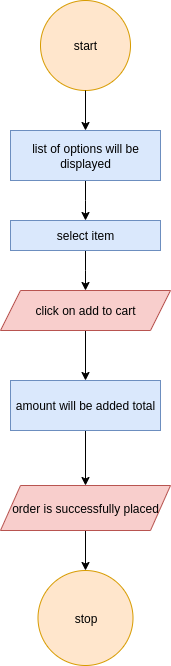

The diagram above was exported from draw.io. Its source (the exported page's mxGraphModel, read from the mxfile embedded in the PNG):
<mxGraphModel dx="1036" dy="618" grid="1" gridSize="10" guides="1" tooltips="1" connect="1" arrows="1" fold="1" page="1" pageScale="1" pageWidth="827" pageHeight="1169" math="0" shadow="0">
  <root>
    <mxCell id="0" />
    <mxCell id="1" parent="0" />
    <mxCell id="nCbek8a6S9Wk6uluSr5Y-1" value="start" style="ellipse;whiteSpace=wrap;html=1;aspect=fixed;fillColor=#ffe6cc;strokeColor=#d79b00;" vertex="1" parent="1">
      <mxGeometry x="360" y="70" width="90" height="90" as="geometry" />
    </mxCell>
    <mxCell id="nCbek8a6S9Wk6uluSr5Y-11" style="edgeStyle=orthogonalEdgeStyle;rounded=0;orthogonalLoop=1;jettySize=auto;html=1;entryX=0.5;entryY=0;entryDx=0;entryDy=0;" edge="1" parent="1" source="nCbek8a6S9Wk6uluSr5Y-3">
      <mxGeometry relative="1" as="geometry">
        <mxPoint x="405" y="290" as="targetPoint" />
      </mxGeometry>
    </mxCell>
    <mxCell id="nCbek8a6S9Wk6uluSr5Y-3" value="list of options will be displayed" style="rounded=0;whiteSpace=wrap;html=1;fillColor=#dae8fc;strokeColor=#6c8ebf;" vertex="1" parent="1">
      <mxGeometry x="330" y="200" width="150" height="50" as="geometry" />
    </mxCell>
    <mxCell id="nCbek8a6S9Wk6uluSr5Y-19" value="" style="edgeStyle=orthogonalEdgeStyle;rounded=0;orthogonalLoop=1;jettySize=auto;html=1;" edge="1" parent="1" source="nCbek8a6S9Wk6uluSr5Y-6" target="nCbek8a6S9Wk6uluSr5Y-18">
      <mxGeometry relative="1" as="geometry" />
    </mxCell>
    <mxCell id="nCbek8a6S9Wk6uluSr5Y-6" value="amount will be added total" style="rounded=0;whiteSpace=wrap;html=1;fillColor=#dae8fc;strokeColor=#6c8ebf;" vertex="1" parent="1">
      <mxGeometry x="330" y="450" width="150" height="50" as="geometry" />
    </mxCell>
    <mxCell id="nCbek8a6S9Wk6uluSr5Y-7" value="stop" style="ellipse;whiteSpace=wrap;html=1;aspect=fixed;fillColor=#ffe6cc;strokeColor=#d79b00;" vertex="1" parent="1">
      <mxGeometry x="357.5" y="640" width="95" height="95" as="geometry" />
    </mxCell>
    <mxCell id="nCbek8a6S9Wk6uluSr5Y-8" style="edgeStyle=orthogonalEdgeStyle;rounded=0;orthogonalLoop=1;jettySize=auto;html=1;entryX=0.5;entryY=0;entryDx=0;entryDy=0;" edge="1" parent="1" source="nCbek8a6S9Wk6uluSr5Y-1" target="nCbek8a6S9Wk6uluSr5Y-3">
      <mxGeometry relative="1" as="geometry">
        <mxPoint x="416" y="180" as="targetPoint" />
      </mxGeometry>
    </mxCell>
    <mxCell id="nCbek8a6S9Wk6uluSr5Y-15" style="edgeStyle=orthogonalEdgeStyle;rounded=0;orthogonalLoop=1;jettySize=auto;html=1;" edge="1" parent="1" source="nCbek8a6S9Wk6uluSr5Y-13">
      <mxGeometry relative="1" as="geometry">
        <mxPoint x="405" y="360" as="targetPoint" />
      </mxGeometry>
    </mxCell>
    <mxCell id="nCbek8a6S9Wk6uluSr5Y-13" value="select item" style="rounded=0;whiteSpace=wrap;html=1;fillColor=#dae8fc;strokeColor=#6c8ebf;" vertex="1" parent="1">
      <mxGeometry x="330" y="290" width="150" height="30" as="geometry" />
    </mxCell>
    <mxCell id="nCbek8a6S9Wk6uluSr5Y-17" value="" style="edgeStyle=orthogonalEdgeStyle;rounded=0;orthogonalLoop=1;jettySize=auto;html=1;" edge="1" parent="1" source="nCbek8a6S9Wk6uluSr5Y-16" target="nCbek8a6S9Wk6uluSr5Y-6">
      <mxGeometry relative="1" as="geometry" />
    </mxCell>
    <mxCell id="nCbek8a6S9Wk6uluSr5Y-16" value="click on add to cart" style="shape=parallelogram;perimeter=parallelogramPerimeter;whiteSpace=wrap;html=1;fixedSize=1;fillColor=#f8cecc;strokeColor=#b85450;" vertex="1" parent="1">
      <mxGeometry x="320" y="360" width="170" height="40" as="geometry" />
    </mxCell>
    <mxCell id="nCbek8a6S9Wk6uluSr5Y-20" value="" style="edgeStyle=orthogonalEdgeStyle;rounded=0;orthogonalLoop=1;jettySize=auto;html=1;" edge="1" parent="1" source="nCbek8a6S9Wk6uluSr5Y-18" target="nCbek8a6S9Wk6uluSr5Y-7">
      <mxGeometry relative="1" as="geometry" />
    </mxCell>
    <mxCell id="nCbek8a6S9Wk6uluSr5Y-18" value="order is successfully placed" style="shape=parallelogram;perimeter=parallelogramPerimeter;whiteSpace=wrap;html=1;fixedSize=1;fillColor=#f8cecc;strokeColor=#b85450;" vertex="1" parent="1">
      <mxGeometry x="320" y="555" width="170" height="45" as="geometry" />
    </mxCell>
  </root>
</mxGraphModel>